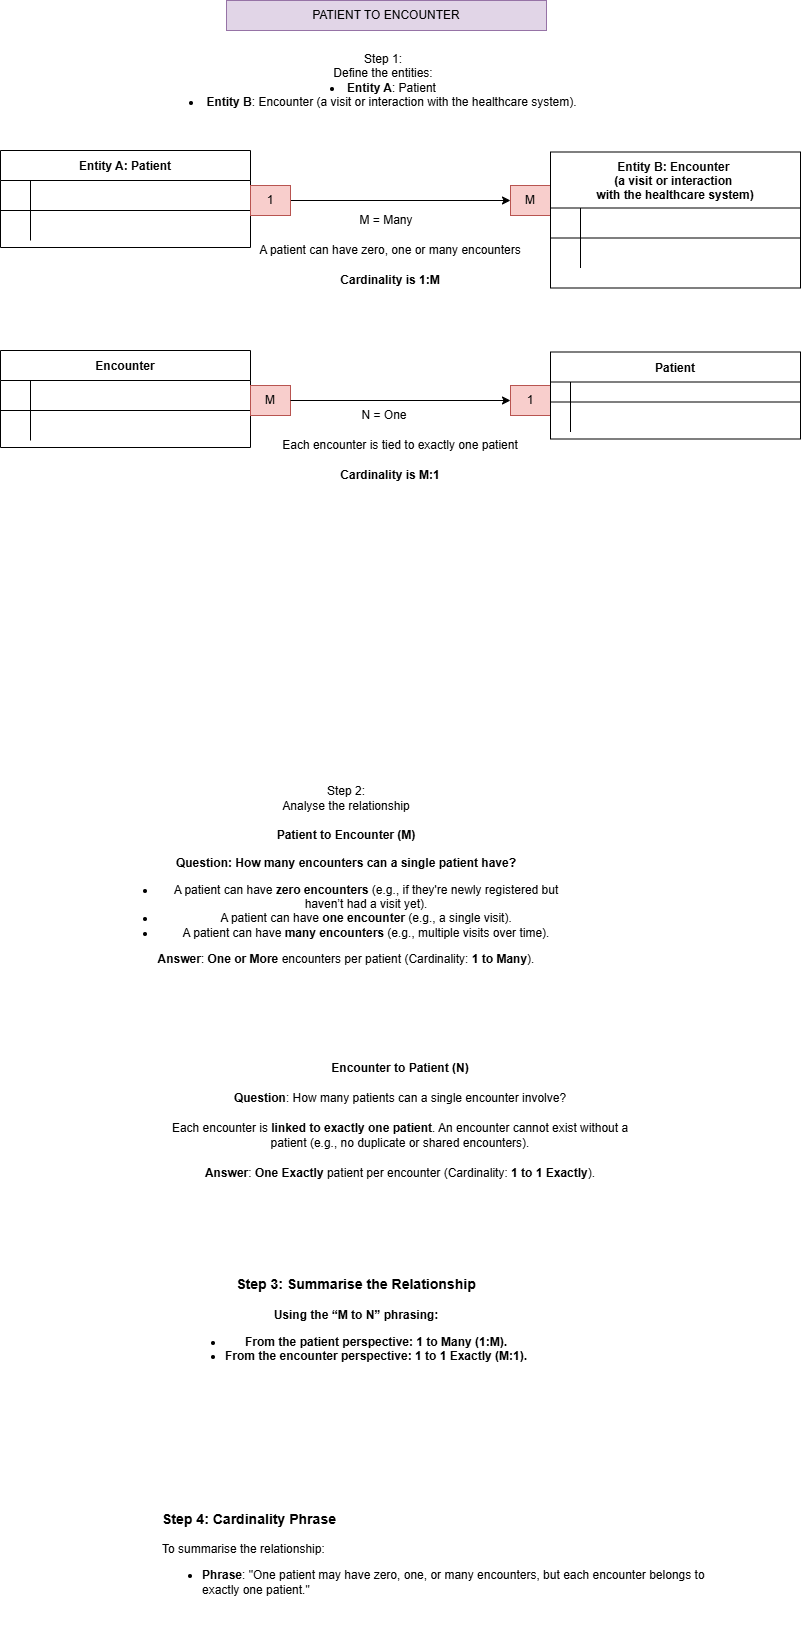

The diagram above was exported from draw.io. Its source (the exported page's mxGraphModel, read from the mxfile embedded in the PNG):
<mxGraphModel dx="1687" dy="918" grid="1" gridSize="10" guides="1" tooltips="1" connect="1" arrows="1" fold="1" page="1" pageScale="1" pageWidth="827" pageHeight="1169" math="0" shadow="0" extFonts="Permanent Marker^https://fonts.googleapis.com/css?family=Permanent+Marker">
  <root>
    <mxCell id="0" />
    <mxCell id="1" parent="0" />
    <mxCell id="C-vyLk0tnHw3VtMMgP7b-23" value="Entity A: Patient" style="shape=table;startSize=30;container=1;collapsible=1;childLayout=tableLayout;fixedRows=1;rowLines=0;fontStyle=1;align=center;resizeLast=1;" parent="1" vertex="1">
      <mxGeometry x="14" y="180" width="250" height="97" as="geometry">
        <mxRectangle x="10" y="23" width="80" height="30" as="alternateBounds" />
      </mxGeometry>
    </mxCell>
    <mxCell id="C-vyLk0tnHw3VtMMgP7b-24" value="" style="shape=partialRectangle;collapsible=0;dropTarget=0;pointerEvents=0;fillColor=none;points=[[0,0.5],[1,0.5]];portConstraint=eastwest;top=0;left=0;right=0;bottom=1;" parent="C-vyLk0tnHw3VtMMgP7b-23" vertex="1">
      <mxGeometry y="30" width="250" height="30" as="geometry" />
    </mxCell>
    <mxCell id="C-vyLk0tnHw3VtMMgP7b-25" value="" style="shape=partialRectangle;overflow=hidden;connectable=0;fillColor=none;top=0;left=0;bottom=0;right=0;fontStyle=1;" parent="C-vyLk0tnHw3VtMMgP7b-24" vertex="1">
      <mxGeometry width="30" height="30" as="geometry">
        <mxRectangle width="30" height="30" as="alternateBounds" />
      </mxGeometry>
    </mxCell>
    <mxCell id="C-vyLk0tnHw3VtMMgP7b-26" value="" style="shape=partialRectangle;overflow=hidden;connectable=0;fillColor=none;top=0;left=0;bottom=0;right=0;align=left;spacingLeft=6;fontStyle=5;" parent="C-vyLk0tnHw3VtMMgP7b-24" vertex="1">
      <mxGeometry x="30" width="220" height="30" as="geometry">
        <mxRectangle width="220" height="30" as="alternateBounds" />
      </mxGeometry>
    </mxCell>
    <mxCell id="C-vyLk0tnHw3VtMMgP7b-27" value="" style="shape=partialRectangle;collapsible=0;dropTarget=0;pointerEvents=0;fillColor=none;points=[[0,0.5],[1,0.5]];portConstraint=eastwest;top=0;left=0;right=0;bottom=0;" parent="C-vyLk0tnHw3VtMMgP7b-23" vertex="1">
      <mxGeometry y="60" width="250" height="30" as="geometry" />
    </mxCell>
    <mxCell id="C-vyLk0tnHw3VtMMgP7b-28" value="" style="shape=partialRectangle;overflow=hidden;connectable=0;fillColor=none;top=0;left=0;bottom=0;right=0;" parent="C-vyLk0tnHw3VtMMgP7b-27" vertex="1">
      <mxGeometry width="30" height="30" as="geometry">
        <mxRectangle width="30" height="30" as="alternateBounds" />
      </mxGeometry>
    </mxCell>
    <mxCell id="C-vyLk0tnHw3VtMMgP7b-29" value="" style="shape=partialRectangle;overflow=hidden;connectable=0;fillColor=none;top=0;left=0;bottom=0;right=0;align=left;spacingLeft=6;" parent="C-vyLk0tnHw3VtMMgP7b-27" vertex="1">
      <mxGeometry x="30" width="220" height="30" as="geometry">
        <mxRectangle width="220" height="30" as="alternateBounds" />
      </mxGeometry>
    </mxCell>
    <mxCell id="IqtD2YParpvQkqeUwuh2-2" value="" style="endArrow=classic;html=1;rounded=0;exitX=1;exitY=0.5;exitDx=0;exitDy=0;entryX=0;entryY=0.5;entryDx=0;entryDy=0;" edge="1" parent="1" source="IqtD2YParpvQkqeUwuh2-3" target="IqtD2YParpvQkqeUwuh2-4">
      <mxGeometry width="50" height="50" relative="1" as="geometry">
        <mxPoint x="334" y="229.51999999999998" as="sourcePoint" />
        <mxPoint x="464" y="229.51999999999998" as="targetPoint" />
      </mxGeometry>
    </mxCell>
    <mxCell id="IqtD2YParpvQkqeUwuh2-3" value="1" style="text;strokeColor=#b85450;align=center;fillColor=#f8cecc;html=1;verticalAlign=middle;whiteSpace=wrap;rounded=0;" vertex="1" parent="1">
      <mxGeometry x="264" y="215" width="40" height="30" as="geometry" />
    </mxCell>
    <mxCell id="IqtD2YParpvQkqeUwuh2-4" value="M" style="text;strokeColor=#b85450;align=center;fillColor=#f8cecc;html=1;verticalAlign=middle;whiteSpace=wrap;rounded=0;" vertex="1" parent="1">
      <mxGeometry x="524" y="215" width="40" height="30" as="geometry" />
    </mxCell>
    <mxCell id="IqtD2YParpvQkqeUwuh2-5" value="Entity B: Encounter &#10;(a visit or interaction &#10;with the healthcare system)" style="shape=table;startSize=56;container=1;collapsible=1;childLayout=tableLayout;fixedRows=1;rowLines=0;fontStyle=1;align=center;resizeLast=1;" vertex="1" parent="1">
      <mxGeometry x="564" y="181.5" width="250" height="136" as="geometry" />
    </mxCell>
    <mxCell id="IqtD2YParpvQkqeUwuh2-6" value="" style="shape=partialRectangle;collapsible=0;dropTarget=0;pointerEvents=0;fillColor=none;points=[[0,0.5],[1,0.5]];portConstraint=eastwest;top=0;left=0;right=0;bottom=1;" vertex="1" parent="IqtD2YParpvQkqeUwuh2-5">
      <mxGeometry y="56" width="250" height="30" as="geometry" />
    </mxCell>
    <mxCell id="IqtD2YParpvQkqeUwuh2-7" value="" style="shape=partialRectangle;overflow=hidden;connectable=0;fillColor=none;top=0;left=0;bottom=0;right=0;fontStyle=1;" vertex="1" parent="IqtD2YParpvQkqeUwuh2-6">
      <mxGeometry width="30" height="30" as="geometry">
        <mxRectangle width="30" height="30" as="alternateBounds" />
      </mxGeometry>
    </mxCell>
    <mxCell id="IqtD2YParpvQkqeUwuh2-8" value="" style="shape=partialRectangle;overflow=hidden;connectable=0;fillColor=none;top=0;left=0;bottom=0;right=0;align=left;spacingLeft=6;fontStyle=5;" vertex="1" parent="IqtD2YParpvQkqeUwuh2-6">
      <mxGeometry x="30" width="220" height="30" as="geometry">
        <mxRectangle width="220" height="30" as="alternateBounds" />
      </mxGeometry>
    </mxCell>
    <mxCell id="IqtD2YParpvQkqeUwuh2-9" value="" style="shape=partialRectangle;collapsible=0;dropTarget=0;pointerEvents=0;fillColor=none;points=[[0,0.5],[1,0.5]];portConstraint=eastwest;top=0;left=0;right=0;bottom=0;" vertex="1" parent="IqtD2YParpvQkqeUwuh2-5">
      <mxGeometry y="86" width="250" height="30" as="geometry" />
    </mxCell>
    <mxCell id="IqtD2YParpvQkqeUwuh2-10" value="" style="shape=partialRectangle;overflow=hidden;connectable=0;fillColor=none;top=0;left=0;bottom=0;right=0;" vertex="1" parent="IqtD2YParpvQkqeUwuh2-9">
      <mxGeometry width="30" height="30" as="geometry">
        <mxRectangle width="30" height="30" as="alternateBounds" />
      </mxGeometry>
    </mxCell>
    <mxCell id="IqtD2YParpvQkqeUwuh2-11" value="" style="shape=partialRectangle;overflow=hidden;connectable=0;fillColor=none;top=0;left=0;bottom=0;right=0;align=left;spacingLeft=6;" vertex="1" parent="IqtD2YParpvQkqeUwuh2-9">
      <mxGeometry x="30" width="220" height="30" as="geometry">
        <mxRectangle width="220" height="30" as="alternateBounds" />
      </mxGeometry>
    </mxCell>
    <mxCell id="IqtD2YParpvQkqeUwuh2-12" value="Encounter" style="shape=table;startSize=30;container=1;collapsible=1;childLayout=tableLayout;fixedRows=1;rowLines=0;fontStyle=1;align=center;resizeLast=1;" vertex="1" parent="1">
      <mxGeometry x="14" y="380" width="250" height="97" as="geometry" />
    </mxCell>
    <mxCell id="IqtD2YParpvQkqeUwuh2-13" value="" style="shape=partialRectangle;collapsible=0;dropTarget=0;pointerEvents=0;fillColor=none;points=[[0,0.5],[1,0.5]];portConstraint=eastwest;top=0;left=0;right=0;bottom=1;" vertex="1" parent="IqtD2YParpvQkqeUwuh2-12">
      <mxGeometry y="30" width="250" height="30" as="geometry" />
    </mxCell>
    <mxCell id="IqtD2YParpvQkqeUwuh2-14" value="" style="shape=partialRectangle;overflow=hidden;connectable=0;fillColor=none;top=0;left=0;bottom=0;right=0;fontStyle=1;" vertex="1" parent="IqtD2YParpvQkqeUwuh2-13">
      <mxGeometry width="30" height="30" as="geometry">
        <mxRectangle width="30" height="30" as="alternateBounds" />
      </mxGeometry>
    </mxCell>
    <mxCell id="IqtD2YParpvQkqeUwuh2-15" value="" style="shape=partialRectangle;overflow=hidden;connectable=0;fillColor=none;top=0;left=0;bottom=0;right=0;align=left;spacingLeft=6;fontStyle=5;" vertex="1" parent="IqtD2YParpvQkqeUwuh2-13">
      <mxGeometry x="30" width="220" height="30" as="geometry">
        <mxRectangle width="220" height="30" as="alternateBounds" />
      </mxGeometry>
    </mxCell>
    <mxCell id="IqtD2YParpvQkqeUwuh2-16" value="" style="shape=partialRectangle;collapsible=0;dropTarget=0;pointerEvents=0;fillColor=none;points=[[0,0.5],[1,0.5]];portConstraint=eastwest;top=0;left=0;right=0;bottom=0;" vertex="1" parent="IqtD2YParpvQkqeUwuh2-12">
      <mxGeometry y="60" width="250" height="30" as="geometry" />
    </mxCell>
    <mxCell id="IqtD2YParpvQkqeUwuh2-17" value="" style="shape=partialRectangle;overflow=hidden;connectable=0;fillColor=none;top=0;left=0;bottom=0;right=0;" vertex="1" parent="IqtD2YParpvQkqeUwuh2-16">
      <mxGeometry width="30" height="30" as="geometry">
        <mxRectangle width="30" height="30" as="alternateBounds" />
      </mxGeometry>
    </mxCell>
    <mxCell id="IqtD2YParpvQkqeUwuh2-18" value="" style="shape=partialRectangle;overflow=hidden;connectable=0;fillColor=none;top=0;left=0;bottom=0;right=0;align=left;spacingLeft=6;" vertex="1" parent="IqtD2YParpvQkqeUwuh2-16">
      <mxGeometry x="30" width="220" height="30" as="geometry">
        <mxRectangle width="220" height="30" as="alternateBounds" />
      </mxGeometry>
    </mxCell>
    <mxCell id="IqtD2YParpvQkqeUwuh2-20" value="M" style="text;strokeColor=#b85450;align=center;fillColor=#f8cecc;html=1;verticalAlign=middle;whiteSpace=wrap;rounded=0;" vertex="1" parent="1">
      <mxGeometry x="264" y="415" width="40" height="30" as="geometry" />
    </mxCell>
    <mxCell id="IqtD2YParpvQkqeUwuh2-21" value="1" style="text;strokeColor=#b85450;align=center;fillColor=#f8cecc;html=1;verticalAlign=middle;whiteSpace=wrap;rounded=0;" vertex="1" parent="1">
      <mxGeometry x="524" y="415" width="40" height="30" as="geometry" />
    </mxCell>
    <mxCell id="IqtD2YParpvQkqeUwuh2-22" value="Patient" style="shape=table;startSize=30;container=1;collapsible=1;childLayout=tableLayout;fixedRows=1;rowLines=0;fontStyle=1;align=center;resizeLast=1;" vertex="1" parent="1">
      <mxGeometry x="564" y="381.5" width="250" height="87" as="geometry" />
    </mxCell>
    <mxCell id="IqtD2YParpvQkqeUwuh2-23" value="" style="shape=partialRectangle;collapsible=0;dropTarget=0;pointerEvents=0;fillColor=none;points=[[0,0.5],[1,0.5]];portConstraint=eastwest;top=0;left=0;right=0;bottom=1;" vertex="1" parent="IqtD2YParpvQkqeUwuh2-22">
      <mxGeometry y="30" width="250" height="20" as="geometry" />
    </mxCell>
    <mxCell id="IqtD2YParpvQkqeUwuh2-24" value="" style="shape=partialRectangle;overflow=hidden;connectable=0;fillColor=none;top=0;left=0;bottom=0;right=0;fontStyle=1;" vertex="1" parent="IqtD2YParpvQkqeUwuh2-23">
      <mxGeometry width="20" height="20" as="geometry">
        <mxRectangle width="20" height="20" as="alternateBounds" />
      </mxGeometry>
    </mxCell>
    <mxCell id="IqtD2YParpvQkqeUwuh2-25" value="" style="shape=partialRectangle;overflow=hidden;connectable=0;fillColor=none;top=0;left=0;bottom=0;right=0;align=left;spacingLeft=6;fontStyle=5;" vertex="1" parent="IqtD2YParpvQkqeUwuh2-23">
      <mxGeometry x="20" width="230" height="20" as="geometry">
        <mxRectangle width="230" height="20" as="alternateBounds" />
      </mxGeometry>
    </mxCell>
    <mxCell id="IqtD2YParpvQkqeUwuh2-26" value="" style="shape=partialRectangle;collapsible=0;dropTarget=0;pointerEvents=0;fillColor=none;points=[[0,0.5],[1,0.5]];portConstraint=eastwest;top=0;left=0;right=0;bottom=0;" vertex="1" parent="IqtD2YParpvQkqeUwuh2-22">
      <mxGeometry y="50" width="250" height="30" as="geometry" />
    </mxCell>
    <mxCell id="IqtD2YParpvQkqeUwuh2-27" value="" style="shape=partialRectangle;overflow=hidden;connectable=0;fillColor=none;top=0;left=0;bottom=0;right=0;" vertex="1" parent="IqtD2YParpvQkqeUwuh2-26">
      <mxGeometry width="20" height="30" as="geometry">
        <mxRectangle width="20" height="30" as="alternateBounds" />
      </mxGeometry>
    </mxCell>
    <mxCell id="IqtD2YParpvQkqeUwuh2-28" value="" style="shape=partialRectangle;overflow=hidden;connectable=0;fillColor=none;top=0;left=0;bottom=0;right=0;align=left;spacingLeft=6;" vertex="1" parent="IqtD2YParpvQkqeUwuh2-26">
      <mxGeometry x="20" width="230" height="30" as="geometry">
        <mxRectangle width="230" height="30" as="alternateBounds" />
      </mxGeometry>
    </mxCell>
    <mxCell id="IqtD2YParpvQkqeUwuh2-29" value="" style="endArrow=classic;html=1;rounded=0;entryX=0;entryY=0.5;entryDx=0;entryDy=0;exitX=1;exitY=0.5;exitDx=0;exitDy=0;" edge="1" parent="1" source="IqtD2YParpvQkqeUwuh2-20" target="IqtD2YParpvQkqeUwuh2-21">
      <mxGeometry width="50" height="50" relative="1" as="geometry">
        <mxPoint x="444" y="480" as="sourcePoint" />
        <mxPoint x="394" y="420" as="targetPoint" />
      </mxGeometry>
    </mxCell>
    <mxCell id="IqtD2YParpvQkqeUwuh2-35" value="PATIENT TO ENCOUNTER" style="text;strokeColor=#9673a6;align=center;fillColor=#e1d5e7;html=1;verticalAlign=middle;whiteSpace=wrap;rounded=0;" vertex="1" parent="1">
      <mxGeometry x="240" y="30" width="320" height="30" as="geometry" />
    </mxCell>
    <mxCell id="IqtD2YParpvQkqeUwuh2-36" value="Step 1:&lt;div&gt;Define the entities:&lt;div&gt;&lt;li&gt;&lt;strong&gt;Entity A&lt;/strong&gt;: Patient&lt;/li&gt;&lt;li&gt;&lt;strong&gt;Entity B&lt;/strong&gt;: Encounter (a visit or interaction with the healthcare system).&lt;/li&gt;&lt;/div&gt;&lt;/div&gt;" style="text;strokeColor=none;align=center;fillColor=none;html=1;verticalAlign=middle;whiteSpace=wrap;rounded=0;" vertex="1" parent="1">
      <mxGeometry x="167" y="70" width="460" height="80" as="geometry" />
    </mxCell>
    <mxCell id="IqtD2YParpvQkqeUwuh2-37" value="Step 2:&lt;div&gt;Analyse the relationship&lt;/div&gt;&lt;div&gt;&lt;br&gt;&lt;/div&gt;&lt;div&gt;&lt;b&gt;Patient to Encounter (M)&lt;/b&gt;&lt;/div&gt;&lt;div&gt;&lt;br&gt;&lt;/div&gt;&lt;div&gt;&lt;b&gt;Question: How many encounters can a single patient have?&lt;/b&gt;&lt;ul&gt;&lt;li&gt;A patient can have &lt;strong&gt;zero encounters&lt;/strong&gt; (e.g., if they're newly registered but haven’t had a visit yet).&lt;/li&gt;&lt;li&gt;A patient can have &lt;strong&gt;one encounter&lt;/strong&gt; (e.g., a single visit).&lt;/li&gt;&lt;li&gt;A patient can have &lt;strong&gt;many encounters&lt;/strong&gt; (e.g., multiple visits over time).&lt;/li&gt;&lt;/ul&gt;&lt;div&gt;&lt;strong&gt;Answer&lt;/strong&gt;: &lt;strong&gt;One or More&lt;/strong&gt; encounters per patient (Cardinality: &lt;strong&gt;1 to Many&lt;/strong&gt;).&lt;/div&gt;&lt;/div&gt;" style="text;strokeColor=none;align=center;fillColor=none;html=1;verticalAlign=middle;whiteSpace=wrap;rounded=0;" vertex="1" parent="1">
      <mxGeometry x="130" y="810" width="460" height="190" as="geometry" />
    </mxCell>
    <mxCell id="IqtD2YParpvQkqeUwuh2-39" value="&lt;h4&gt;&lt;strong&gt;Encounter to Patient (N)&lt;/strong&gt;&lt;/h4&gt;&lt;h4&gt;&lt;strong style=&quot;background-color: initial;&quot;&gt;Question&lt;/strong&gt;&lt;span style=&quot;background-color: initial; font-weight: normal;&quot;&gt;: How many patients can a single encounter involve?&lt;/span&gt;&lt;/h4&gt;&lt;h4&gt;&lt;span style=&quot;background-color: initial; font-weight: normal;&quot;&gt;Each encounter is &lt;/span&gt;&lt;strong style=&quot;background-color: initial;&quot;&gt;linked to exactly one patient&lt;/strong&gt;&lt;span style=&quot;background-color: initial; font-weight: normal;&quot;&gt;. An encounter cannot exist without a patient (e.g., no duplicate or shared encounters).&lt;/span&gt;&lt;/h4&gt;&lt;h4&gt;&lt;strong style=&quot;background-color: initial;&quot;&gt;Answer&lt;/strong&gt;&lt;span style=&quot;background-color: initial; font-weight: normal;&quot;&gt;: &lt;/span&gt;&lt;strong style=&quot;background-color: initial;&quot;&gt;One Exactly&lt;/strong&gt;&lt;span style=&quot;background-color: initial; font-weight: normal;&quot;&gt; patient per encounter (Cardinality: &lt;/span&gt;&lt;strong style=&quot;background-color: initial;&quot;&gt;1 to 1 Exactly&lt;/strong&gt;&lt;span style=&quot;background-color: initial; font-weight: normal;&quot;&gt;).&lt;/span&gt;&lt;/h4&gt;" style="text;strokeColor=none;align=center;fillColor=none;html=1;verticalAlign=middle;whiteSpace=wrap;rounded=0;" vertex="1" parent="1">
      <mxGeometry x="184" y="1070" width="460" height="160" as="geometry" />
    </mxCell>
    <mxCell id="IqtD2YParpvQkqeUwuh2-41" value="&lt;h3&gt;&lt;strong&gt;Step 3: Summarise the Relationship&lt;/strong&gt;&lt;/h3&gt;&lt;h4&gt;&lt;p&gt;Using the “M to N” phrasing:&lt;/p&gt;&lt;ul&gt;&lt;li&gt;From the &lt;strong&gt;patient&lt;/strong&gt; perspective: &lt;strong&gt;1 to Many (1:M)&lt;/strong&gt;.&lt;/li&gt;&lt;li&gt;From the &lt;strong&gt;encounter&lt;/strong&gt; perspective: &lt;strong&gt;1 to 1 Exactly (M:1)&lt;/strong&gt;.&lt;/li&gt;&lt;/ul&gt;&lt;/h4&gt;" style="text;strokeColor=none;align=center;fillColor=none;html=1;verticalAlign=middle;whiteSpace=wrap;rounded=0;" vertex="1" parent="1">
      <mxGeometry x="140" y="1270" width="460" height="160" as="geometry" />
    </mxCell>
    <mxCell id="IqtD2YParpvQkqeUwuh2-42" value="&lt;h3&gt;&lt;strong&gt;Step 4: Cardinality Phrase&lt;/strong&gt;&lt;/h3&gt;&lt;p&gt;To summarise the relationship:&lt;/p&gt;&lt;ul&gt;&lt;li&gt;&lt;strong&gt;Phrase&lt;/strong&gt;: &quot;One patient may have zero, one, or many encounters, but each encounter belongs to exactly one patient.&quot;&lt;/li&gt;&lt;/ul&gt;" style="text;whiteSpace=wrap;html=1;" vertex="1" parent="1">
      <mxGeometry x="174" y="1520" width="560" height="140" as="geometry" />
    </mxCell>
    <mxCell id="IqtD2YParpvQkqeUwuh2-45" value="A patient can have zero, one or many encounters" style="text;strokeColor=none;align=center;fillColor=none;html=1;verticalAlign=middle;whiteSpace=wrap;rounded=0;" vertex="1" parent="1">
      <mxGeometry x="264" y="264.5" width="280" height="30" as="geometry" />
    </mxCell>
    <mxCell id="IqtD2YParpvQkqeUwuh2-46" value="Each encounter is tied to exactly one patient" style="text;strokeColor=none;align=center;fillColor=none;html=1;verticalAlign=middle;whiteSpace=wrap;rounded=0;" vertex="1" parent="1">
      <mxGeometry x="274" y="460" width="280" height="30" as="geometry" />
    </mxCell>
    <mxCell id="IqtD2YParpvQkqeUwuh2-53" value="M = Many" style="text;strokeColor=none;align=center;fillColor=none;html=1;verticalAlign=middle;whiteSpace=wrap;rounded=0;" vertex="1" parent="1">
      <mxGeometry x="370" y="234.5" width="60" height="30" as="geometry" />
    </mxCell>
    <mxCell id="IqtD2YParpvQkqeUwuh2-54" value="N = One" style="text;strokeColor=none;align=center;fillColor=none;html=1;verticalAlign=middle;whiteSpace=wrap;rounded=0;" vertex="1" parent="1">
      <mxGeometry x="368" y="430" width="60" height="30" as="geometry" />
    </mxCell>
    <mxCell id="IqtD2YParpvQkqeUwuh2-55" value="Cardinality is 1:M" style="text;strokeColor=none;align=center;fillColor=none;html=1;verticalAlign=middle;whiteSpace=wrap;rounded=0;fontStyle=1" vertex="1" parent="1">
      <mxGeometry x="264" y="294.5" width="280" height="30" as="geometry" />
    </mxCell>
    <mxCell id="IqtD2YParpvQkqeUwuh2-56" value="Cardinality is M:1" style="text;strokeColor=none;align=center;fillColor=none;html=1;verticalAlign=middle;whiteSpace=wrap;rounded=0;fontStyle=1" vertex="1" parent="1">
      <mxGeometry x="264" y="490" width="280" height="30" as="geometry" />
    </mxCell>
  </root>
</mxGraphModel>